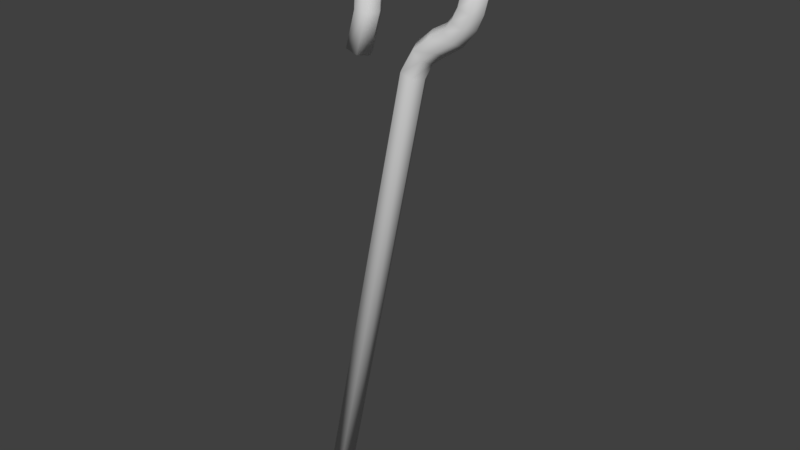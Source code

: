 # Source: egyptian_staff_pharaoh_crook.blend  (saved by Blender 2.77.0; exported with 4.5.12 LTS)
import bpy
from mathutils import Matrix  # noqa: F401  (used for matrix-valued properties, if any)

bpy.ops.wm.read_factory_settings(use_empty=True)
scene = bpy.context.scene
scene.name = 'Scene'

# ---- collections
col_collection_1 = bpy.data.collections.new('Collection 1'); scene.collection.children.link(col_collection_1)

# ---- world
world_world = bpy.data.worlds.new('World'); scene.world = world_world
world_world.color = (0.05088, 0.05088, 0.05088)
world_world.use_sun_shadow = False
world_world.sun_shadow_jitter_overblur = 0.0
world_world.cycles.sampling_method = 'MANUAL'

# ---- meshes
me_cylinder = bpy.data.meshes.new('Cylinder')
me_cylinder.from_pydata([(1.867, 3.054, -4.393), (3.213, 3.054, 2.122), (1.778, 2.896, -4.375), (3.126, 2.896, 2.15), (1.6, 2.896, -4.338), (2.952, 2.896, 2.205), (1.51, 3.054, -4.32), (2.866, 3.054, 2.233), (1.6, 3.212, -4.338), (2.952, 3.212, 2.205), (1.778, 3.212, -4.375), (3.126, 3.212, 2.15), (3.51, 3.054, 2.475), (3.464, 2.894, 2.555), (3.372, 2.894, 2.715), (3.326, 3.054, 2.795), (3.372, 3.214, 2.715), (3.464, 3.214, 2.555), (3.975, 3.054, 2.896), (3.888, 2.894, 2.927), (3.714, 2.894, 2.989), (3.627, 3.054, 3.021), (3.714, 3.214, 2.989), (3.888, 3.214, 2.927), (4.122, 3.054, 3.299), (4.031, 2.894, 3.312), (3.847, 2.894, 3.339), (3.756, 3.054, 3.352), (3.847, 3.214, 3.339), (4.031, 3.214, 3.312), (4.068, 3.054, 3.688), (3.977, 2.894, 3.669), (3.796, 2.894, 3.63), (3.706, 3.054, 3.611), (3.796, 3.214, 3.63), (3.977, 3.214, 3.669), (3.854, 3.054, 4.06), (3.781, 2.894, 4.003), (3.636, 2.894, 3.889), (3.563, 3.054, 3.832), (3.636, 3.214, 3.889), (3.781, 3.214, 4.003), (3.576, 3.054, 4.283), (3.545, 2.894, 4.196), (3.481, 2.894, 4.023), (3.45, 3.054, 3.936), (3.481, 3.214, 4.023), (3.545, 3.214, 4.196), (2.91, 3.054, 4.362), (2.926, 2.898, 4.273), (2.959, 2.898, 4.096), (2.975, 3.054, 4.007), (2.959, 3.21, 4.096), (2.926, 3.21, 4.273), (2.542, 3.054, 4.199), (2.603, 2.894, 4.13), (2.726, 2.894, 3.992), (2.787, 3.054, 3.923), (2.726, 3.214, 3.992), (2.603, 3.214, 4.13), (2.28, 3.054, 3.923), (2.36, 2.894, 3.877), (2.519, 2.894, 3.783), (2.599, 3.054, 3.737), (2.519, 3.214, 3.783), (2.36, 3.214, 3.877), (2.126, 3.054, 3.433), (2.218, 2.894, 3.428), (2.403, 2.894, 3.417), (2.495, 3.054, 3.411), (2.403, 3.214, 3.417), (2.218, 3.214, 3.428), (2.116, 3.054, 2.866), (2.208, 2.894, 2.859), (2.392, 2.894, 2.844), (2.485, 3.054, 2.837), (2.392, 3.214, 2.844), (2.208, 3.214, 2.859), (1.968, 3.054, 2.358), (2.056, 2.894, 2.33), (2.233, 2.894, 2.274), (2.321, 3.054, 2.247), (2.233, 3.214, 2.274), (2.056, 3.214, 2.33), (3.072, 3.054, 2.573), (3.137, 3.214, 2.518), (3.267, 2.894, 2.407), (3.137, 2.894, 2.518), (3.267, 3.214, 2.407), (3.332, 3.054, 2.352), (3.609, 3.214, 2.856), (3.726, 3.214, 2.724), (3.609, 2.894, 2.856), (3.551, 3.054, 2.921), (3.784, 3.054, 2.658), (3.726, 2.894, 2.724), (3.249, 3.22, 4.116), (3.258, 3.22, 4.288), (3.249, 2.888, 4.116), (3.244, 3.054, 4.03), (3.262, 3.054, 4.374), (3.258, 2.888, 4.288), (2.41, 3.214, 3.131), (2.226, 3.214, 3.143), (2.41, 2.894, 3.131), (2.502, 3.054, 3.124), (2.133, 3.054, 3.15), (2.226, 2.894, 3.143), (2.259, 3.214, 3.632), (2.173, 3.054, 3.658), (2.517, 3.054, 3.554), (2.431, 3.214, 3.58), (2.259, 2.894, 3.632), (2.431, 2.894, 3.58), (3.903, 2.894, 3.855), (3.74, 2.894, 3.779), (3.74, 3.214, 3.779), (3.903, 3.214, 3.855), (3.658, 3.054, 3.74), (3.985, 3.054, 3.893), (3.838, 2.894, 3.484), (3.747, 3.054, 3.482), (4.111, 3.054, 3.493), (4.02, 2.894, 3.49), (4.02, 3.214, 3.49), (3.838, 3.214, 3.484), (3.713, 3.054, 3.186), (3.802, 3.214, 3.164), (3.981, 2.894, 3.12), (3.802, 2.894, 3.164), (3.981, 3.214, 3.12), (4.07, 3.054, 3.097)], [], [(0, 1, 3, 2), (2, 3, 5, 4), (4, 5, 7, 6), (6, 7, 9, 8), (85, 84, 15, 16), (8, 9, 11, 10), (10, 11, 1, 0), (0, 2, 4, 6, 8, 10), (91, 90, 22, 23), (87, 86, 13, 14), (88, 85, 16, 17), (86, 89, 12, 13), (84, 87, 14, 15), (89, 88, 17, 12), (127, 126, 27, 28), (93, 92, 20, 21), (95, 94, 18, 19), (94, 91, 23, 18), (90, 93, 21, 22), (92, 95, 19, 20), (121, 120, 32, 33), (129, 128, 25, 26), (130, 127, 28, 29), (126, 129, 26, 27), (128, 131, 24, 25), (131, 130, 29, 24), (115, 114, 37, 38), (123, 122, 30, 31), (122, 124, 35, 30), (125, 121, 33, 34), (120, 123, 31, 32), (124, 125, 34, 35), (37, 36, 42, 43), (117, 116, 40, 41), (118, 115, 38, 39), (114, 119, 36, 37), (119, 117, 41, 36), (116, 118, 39, 40), (97, 96, 52, 53), (36, 41, 47, 42), (40, 39, 45, 46), (38, 37, 43, 44), (41, 40, 46, 47), (39, 38, 44, 45), (48, 53, 59, 54), (99, 98, 50, 51), (101, 100, 48, 49), (100, 97, 53, 48), (96, 99, 51, 52), (98, 101, 49, 50), (59, 58, 64, 65), (52, 51, 57, 58), (50, 49, 55, 56), (53, 52, 58, 59), (51, 50, 56, 57), (49, 48, 54, 55), (109, 108, 71, 66), (57, 56, 62, 63), (55, 54, 60, 61), (54, 59, 65, 60), (58, 57, 63, 64), (56, 55, 61, 62), (103, 102, 76, 77), (111, 110, 69, 70), (113, 112, 67, 68), (108, 111, 70, 71), (110, 113, 68, 69), (112, 109, 66, 67), (72, 77, 83, 78), (105, 104, 74, 75), (107, 106, 72, 73), (106, 103, 77, 72), (102, 105, 75, 76), (104, 107, 73, 74), (79, 78, 83, 82, 81, 80), (76, 75, 81, 82), (74, 73, 79, 80), (77, 76, 82, 83), (75, 74, 80, 81), (73, 72, 78, 79), (1, 11, 88, 89), (7, 5, 87, 84), (3, 1, 89, 86), (11, 9, 85, 88), (5, 3, 86, 87), (9, 7, 84, 85), (14, 13, 95, 92), (16, 15, 93, 90), (12, 17, 91, 94), (13, 12, 94, 95), (15, 14, 92, 93), (17, 16, 90, 91), (44, 43, 101, 98), (46, 45, 99, 96), (42, 47, 97, 100), (43, 42, 100, 101), (45, 44, 98, 99), (47, 46, 96, 97), (68, 67, 107, 104), (70, 69, 105, 102), (66, 71, 103, 106), (67, 66, 106, 107), (69, 68, 104, 105), (71, 70, 102, 103), (61, 60, 109, 112), (63, 62, 113, 110), (65, 64, 111, 108), (62, 61, 112, 113), (64, 63, 110, 111), (60, 65, 108, 109), (34, 33, 118, 116), (30, 35, 117, 119), (31, 30, 119, 114), (33, 32, 115, 118), (35, 34, 116, 117), (32, 31, 114, 115), (29, 28, 125, 124), (26, 25, 123, 120), (28, 27, 121, 125), (24, 29, 124, 122), (25, 24, 122, 123), (27, 26, 120, 121), (18, 23, 130, 131), (19, 18, 131, 128), (21, 20, 129, 126), (23, 22, 127, 130), (20, 19, 128, 129), (22, 21, 126, 127)])
me_cylinder.polygons.foreach_set('use_smooth', [True] * 128)
me_cylinder.use_remesh_preserve_volume = False
me_cylinder.use_remesh_preserve_attributes = False
me_cylinder.use_mirror_vertex_groups = False
me_cylinder.update()

# ---- objects
ob_crook = bpy.data.objects.new('Crook', me_cylinder)

# ---- transforms, parenting, visibility, modifiers, constraints
ob_crook.location = (0.0, 0.0, 0.0)
ob_crook.lineart.crease_threshold = 0.0

# ---- collection membership
col_collection_1.objects.link(ob_crook)

# ---- scene / render settings (as saved in the file)
scene.frame_start = 1; scene.frame_end = 250; scene.frame_set(1)
scene.render.engine = 'BLENDER_EEVEE_NEXT'
scene.render.resolution_percentage = 50
scene.render.dither_intensity = 0.0
scene.cycles.use_denoising = False
scene.cycles.samples = 128
scene.cycles.sampling_pattern = 'TABULATED_SOBOL'
scene.cycles.light_sampling_threshold = 0.0
scene.cycles.use_adaptive_sampling = False
scene.cycles.use_light_tree = False
scene.cycles.blur_glossy = 0.0
scene.cycles.sample_clamp_indirect = 0.0
scene.view_settings.view_transform = 'Standard'
bpy.context.view_layer.update()

# ---- added for rendering (the .blend has no active camera and no usable light): camera, sun
cam_auto = bpy.data.cameras.new('AutoCamera')
cam_auto.lens = 50.0
cam_auto.sensor_width = 36.0
cam_auto.clip_end = 1000.0
ob_auto_camera = bpy.data.objects.new('AutoCamera', cam_auto)
scene.collection.objects.link(ob_auto_camera)
ob_auto_camera.location = (11.2855, -7.10913, 6.76565)
ob_auto_camera.rotation_euler = (1.09748, -7.21219e-08, 0.694738)
scene.camera = ob_auto_camera
light_auto_sun = bpy.data.lights.new('AutoSun', 'SUN')
light_auto_sun.energy = 3.0
light_auto_sun.angle = 0.0523599
ob_auto_sun = bpy.data.objects.new('AutoSun', light_auto_sun)
scene.collection.objects.link(ob_auto_sun)
ob_auto_sun.rotation_euler = (0.872665, 0.174533, 0.523599)
bpy.context.view_layer.update()
